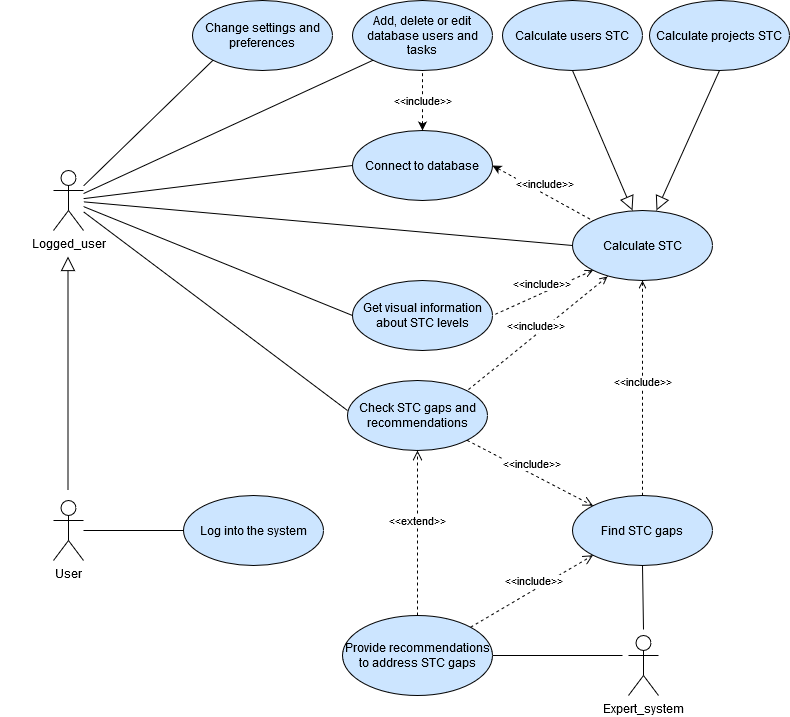

The diagram above was exported from draw.io. Its source (the exported page's mxGraphModel, read from the mxfile embedded in the PNG):
<mxGraphModel dx="766" dy="508" grid="1" gridSize="10" guides="1" tooltips="1" connect="1" arrows="1" fold="1" page="1" pageScale="1" pageWidth="827" pageHeight="1169" math="0" shadow="0">
  <root>
    <mxCell id="0" />
    <mxCell id="1" parent="0" />
    <mxCell id="GDO_ONA6oX1_BJ5on0KM-14" value="" style="edgeStyle=orthogonalEdgeStyle;rounded=0;orthogonalLoop=1;jettySize=auto;html=1;endArrow=none;endFill=0;" edge="1" parent="1" source="GDO_ONA6oX1_BJ5on0KM-2" target="GDO_ONA6oX1_BJ5on0KM-3">
      <mxGeometry relative="1" as="geometry" />
    </mxCell>
    <mxCell id="GDO_ONA6oX1_BJ5on0KM-26" style="edgeStyle=none;rounded=0;orthogonalLoop=1;jettySize=auto;html=1;endArrow=block;endFill=0;strokeWidth=1;endSize=12;" edge="1" parent="1">
      <mxGeometry relative="1" as="geometry">
        <mxPoint x="77.5" y="599" as="sourcePoint" />
        <mxPoint x="77.5" y="365" as="targetPoint" />
      </mxGeometry>
    </mxCell>
    <mxCell id="GDO_ONA6oX1_BJ5on0KM-2" value="User" style="shape=umlActor;verticalLabelPosition=bottom;labelBackgroundColor=#ffffff;verticalAlign=top;html=1;" vertex="1" parent="1">
      <mxGeometry x="63" y="609" width="30" height="60" as="geometry" />
    </mxCell>
    <mxCell id="GDO_ONA6oX1_BJ5on0KM-3" value="Log into the system" style="ellipse;whiteSpace=wrap;html=1;fillColor=#CCE5FF;" vertex="1" parent="1">
      <mxGeometry x="193" y="604" width="140" height="70" as="geometry" />
    </mxCell>
    <mxCell id="GDO_ONA6oX1_BJ5on0KM-4" value="Connect to database" style="ellipse;whiteSpace=wrap;html=1;fillColor=#CCE5FF;" vertex="1" parent="1">
      <mxGeometry x="362" y="239" width="140" height="70" as="geometry" />
    </mxCell>
    <mxCell id="GDO_ONA6oX1_BJ5on0KM-5" value="Calculate STC" style="ellipse;whiteSpace=wrap;html=1;fillColor=#CCE5FF;" vertex="1" parent="1">
      <mxGeometry x="582" y="319" width="140" height="70" as="geometry" />
    </mxCell>
    <mxCell id="GDO_ONA6oX1_BJ5on0KM-6" value="Get visual information about STC levels" style="ellipse;whiteSpace=wrap;html=1;fillColor=#CCE5FF;" vertex="1" parent="1">
      <mxGeometry x="362" y="389" width="140" height="70" as="geometry" />
    </mxCell>
    <mxCell id="GDO_ONA6oX1_BJ5on0KM-30" value="Check STC gaps and recommendations" style="ellipse;whiteSpace=wrap;html=1;fillColor=#CCE5FF;" vertex="1" parent="1">
      <mxGeometry x="357" y="489" width="140" height="70" as="geometry" />
    </mxCell>
    <mxCell id="GDO_ONA6oX1_BJ5on0KM-7" value="Change settings and preferences" style="ellipse;whiteSpace=wrap;html=1;fillColor=#CCE5FF;" vertex="1" parent="1">
      <mxGeometry x="202" y="109" width="140" height="70" as="geometry" />
    </mxCell>
    <mxCell id="GDO_ONA6oX1_BJ5on0KM-8" value="Provide recommendations to address STC gaps" style="ellipse;whiteSpace=wrap;html=1;fillColor=#CCE5FF;" vertex="1" parent="1">
      <mxGeometry x="352" y="724" width="150" height="80" as="geometry" />
    </mxCell>
    <mxCell id="GDO_ONA6oX1_BJ5on0KM-36" style="edgeStyle=none;rounded=0;orthogonalLoop=1;jettySize=auto;html=1;entryX=1;entryY=0.5;entryDx=0;entryDy=0;endArrow=none;endFill=0;" edge="1" parent="1" target="GDO_ONA6oX1_BJ5on0KM-8">
      <mxGeometry relative="1" as="geometry">
        <mxPoint x="632" y="764" as="sourcePoint" />
      </mxGeometry>
    </mxCell>
    <mxCell id="GDO_ONA6oX1_BJ5on0KM-67" style="edgeStyle=none;rounded=0;orthogonalLoop=1;jettySize=auto;html=1;entryX=0.5;entryY=1;entryDx=0;entryDy=0;startArrow=none;startFill=0;endArrow=none;endFill=0;endSize=12;strokeWidth=1;exitX=0.5;exitY=-0.1;exitDx=0;exitDy=0;exitPerimeter=0;" edge="1" parent="1" source="GDO_ONA6oX1_BJ5on0KM-9" target="GDO_ONA6oX1_BJ5on0KM-10">
      <mxGeometry relative="1" as="geometry" />
    </mxCell>
    <mxCell id="GDO_ONA6oX1_BJ5on0KM-9" value="Expert_system" style="shape=umlActor;verticalLabelPosition=bottom;labelBackgroundColor=#ffffff;verticalAlign=top;html=1;" vertex="1" parent="1">
      <mxGeometry x="638" y="744" width="30" height="60" as="geometry" />
    </mxCell>
    <mxCell id="GDO_ONA6oX1_BJ5on0KM-10" value="Find STC gaps" style="ellipse;whiteSpace=wrap;html=1;fillColor=#CCE5FF;" vertex="1" parent="1">
      <mxGeometry x="582" y="604" width="140" height="70" as="geometry" />
    </mxCell>
    <mxCell id="GDO_ONA6oX1_BJ5on0KM-18" value="" style="rounded=0;orthogonalLoop=1;jettySize=auto;html=1;entryX=0;entryY=1;entryDx=0;entryDy=0;endArrow=none;endFill=0;" edge="1" parent="1" source="GDO_ONA6oX1_BJ5on0KM-12" target="GDO_ONA6oX1_BJ5on0KM-7">
      <mxGeometry relative="1" as="geometry">
        <mxPoint x="262" y="299" as="targetPoint" />
      </mxGeometry>
    </mxCell>
    <mxCell id="GDO_ONA6oX1_BJ5on0KM-21" style="edgeStyle=none;rounded=0;orthogonalLoop=1;jettySize=auto;html=1;entryX=0;entryY=0.5;entryDx=0;entryDy=0;endArrow=none;endFill=0;" edge="1" parent="1" source="GDO_ONA6oX1_BJ5on0KM-12" target="GDO_ONA6oX1_BJ5on0KM-5">
      <mxGeometry relative="1" as="geometry" />
    </mxCell>
    <mxCell id="GDO_ONA6oX1_BJ5on0KM-22" style="edgeStyle=none;rounded=0;orthogonalLoop=1;jettySize=auto;html=1;entryX=0;entryY=0.5;entryDx=0;entryDy=0;endArrow=none;endFill=0;" edge="1" parent="1" source="GDO_ONA6oX1_BJ5on0KM-12" target="GDO_ONA6oX1_BJ5on0KM-6">
      <mxGeometry relative="1" as="geometry" />
    </mxCell>
    <mxCell id="GDO_ONA6oX1_BJ5on0KM-23" style="edgeStyle=none;rounded=0;orthogonalLoop=1;jettySize=auto;html=1;entryX=0;entryY=0.5;entryDx=0;entryDy=0;endArrow=none;endFill=0;" edge="1" parent="1" source="GDO_ONA6oX1_BJ5on0KM-12" target="GDO_ONA6oX1_BJ5on0KM-4">
      <mxGeometry relative="1" as="geometry" />
    </mxCell>
    <mxCell id="GDO_ONA6oX1_BJ5on0KM-29" style="edgeStyle=none;rounded=0;orthogonalLoop=1;jettySize=auto;html=1;endArrow=none;endFill=0;entryX=0;entryY=0.429;entryDx=0;entryDy=0;entryPerimeter=0;" edge="1" parent="1" source="GDO_ONA6oX1_BJ5on0KM-12" target="GDO_ONA6oX1_BJ5on0KM-30">
      <mxGeometry relative="1" as="geometry">
        <mxPoint x="282" y="529" as="targetPoint" />
      </mxGeometry>
    </mxCell>
    <mxCell id="GDO_ONA6oX1_BJ5on0KM-59" style="edgeStyle=none;rounded=0;orthogonalLoop=1;jettySize=auto;html=1;entryX=0;entryY=1;entryDx=0;entryDy=0;endArrow=none;endFill=0;endSize=12;strokeWidth=1;" edge="1" parent="1" source="GDO_ONA6oX1_BJ5on0KM-12" target="GDO_ONA6oX1_BJ5on0KM-57">
      <mxGeometry relative="1" as="geometry" />
    </mxCell>
    <mxCell id="GDO_ONA6oX1_BJ5on0KM-12" value="Logged_user" style="shape=umlActor;verticalLabelPosition=bottom;labelBackgroundColor=#ffffff;verticalAlign=top;html=1;" vertex="1" parent="1">
      <mxGeometry x="63" y="279" width="30" height="60" as="geometry" />
    </mxCell>
    <mxCell id="GDO_ONA6oX1_BJ5on0KM-47" value="&amp;lt;&amp;lt;include&amp;gt;&amp;gt;" style="html=1;verticalAlign=bottom;endArrow=none;dashed=1;endSize=8;entryX=0.5;entryY=0;entryDx=0;entryDy=0;startArrow=open;startFill=0;endFill=0;" edge="1" parent="1" target="GDO_ONA6oX1_BJ5on0KM-10">
      <mxGeometry x="0.0303" relative="1" as="geometry">
        <mxPoint x="652" y="389" as="sourcePoint" />
        <mxPoint x="642" y="509" as="targetPoint" />
        <mxPoint as="offset" />
      </mxGeometry>
    </mxCell>
    <mxCell id="GDO_ONA6oX1_BJ5on0KM-49" value="&amp;lt;&amp;lt;include&amp;gt;&amp;gt;" style="html=1;verticalAlign=bottom;endArrow=open;dashed=1;endSize=8;exitX=1;exitY=0;exitDx=0;exitDy=0;entryX=0;entryY=1;entryDx=0;entryDy=0;" edge="1" parent="1" source="GDO_ONA6oX1_BJ5on0KM-8" target="GDO_ONA6oX1_BJ5on0KM-10">
      <mxGeometry x="0.0303" relative="1" as="geometry">
        <mxPoint x="527" y="489" as="sourcePoint" />
        <mxPoint x="542" y="704" as="targetPoint" />
        <mxPoint as="offset" />
      </mxGeometry>
    </mxCell>
    <mxCell id="GDO_ONA6oX1_BJ5on0KM-50" value="&amp;lt;&amp;lt;include&amp;gt;&amp;gt;" style="html=1;verticalAlign=bottom;endArrow=open;dashed=1;endSize=8;exitX=1;exitY=1;exitDx=0;exitDy=0;entryX=0;entryY=0;entryDx=0;entryDy=0;" edge="1" parent="1" source="GDO_ONA6oX1_BJ5on0KM-30" target="GDO_ONA6oX1_BJ5on0KM-10">
      <mxGeometry x="0.0303" relative="1" as="geometry">
        <mxPoint x="672" y="409" as="sourcePoint" />
        <mxPoint x="687" y="624" as="targetPoint" />
        <mxPoint as="offset" />
      </mxGeometry>
    </mxCell>
    <mxCell id="GDO_ONA6oX1_BJ5on0KM-53" value="&amp;lt;&amp;lt;include&amp;gt;&amp;gt;" style="html=1;verticalAlign=bottom;endArrow=none;dashed=1;endSize=8;exitX=1;exitY=0.5;exitDx=0;exitDy=0;entryX=0;entryY=0;entryDx=0;entryDy=0;startArrow=classic;startFill=1;endFill=0;" edge="1" parent="1" source="GDO_ONA6oX1_BJ5on0KM-4" target="GDO_ONA6oX1_BJ5on0KM-5">
      <mxGeometry x="0.0303" relative="1" as="geometry">
        <mxPoint x="732" y="224" as="sourcePoint" />
        <mxPoint x="582" y="279" as="targetPoint" />
        <mxPoint as="offset" />
      </mxGeometry>
    </mxCell>
    <mxCell id="GDO_ONA6oX1_BJ5on0KM-54" value="&amp;lt;&amp;lt;extend&amp;gt;&amp;gt;" style="html=1;verticalAlign=bottom;endArrow=open;dashed=1;endSize=8;exitX=0.5;exitY=0;exitDx=0;exitDy=0;entryX=0.5;entryY=1;entryDx=0;entryDy=0;" edge="1" parent="1" source="GDO_ONA6oX1_BJ5on0KM-8" target="GDO_ONA6oX1_BJ5on0KM-30">
      <mxGeometry x="0.0303" relative="1" as="geometry">
        <mxPoint x="439.53300858899115" y="655.9657287525379" as="sourcePoint" />
        <mxPoint x="522.0025253169417" y="608.9987373415292" as="targetPoint" />
        <mxPoint as="offset" />
      </mxGeometry>
    </mxCell>
    <mxCell id="GDO_ONA6oX1_BJ5on0KM-57" value="Add, delete or edit database users and tasks" style="ellipse;whiteSpace=wrap;html=1;fillColor=#CCE5FF;" vertex="1" parent="1">
      <mxGeometry x="362" y="109" width="140" height="70" as="geometry" />
    </mxCell>
    <mxCell id="GDO_ONA6oX1_BJ5on0KM-60" value="&amp;lt;&amp;lt;include&amp;gt;&amp;gt;" style="html=1;verticalAlign=bottom;endArrow=none;dashed=1;endSize=8;exitX=0.5;exitY=0;exitDx=0;exitDy=0;entryX=0.5;entryY=1;entryDx=0;entryDy=0;startArrow=classic;startFill=1;endFill=0;" edge="1" parent="1" source="GDO_ONA6oX1_BJ5on0KM-4" target="GDO_ONA6oX1_BJ5on0KM-57">
      <mxGeometry x="-0.3333" relative="1" as="geometry">
        <mxPoint x="536.5" y="179" as="sourcePoint" />
        <mxPoint x="637.0025253169417" y="234.25126265847086" as="targetPoint" />
        <mxPoint as="offset" />
      </mxGeometry>
    </mxCell>
    <mxCell id="GDO_ONA6oX1_BJ5on0KM-61" value="Calculate users STC" style="ellipse;whiteSpace=wrap;html=1;fillColor=#CCE5FF;" vertex="1" parent="1">
      <mxGeometry x="512" y="109" width="140" height="70" as="geometry" />
    </mxCell>
    <mxCell id="GDO_ONA6oX1_BJ5on0KM-62" value="Calculate projects STC" style="ellipse;whiteSpace=wrap;html=1;fillColor=#CCE5FF;" vertex="1" parent="1">
      <mxGeometry x="659" y="109" width="140" height="70" as="geometry" />
    </mxCell>
    <mxCell id="GDO_ONA6oX1_BJ5on0KM-63" style="edgeStyle=none;rounded=0;orthogonalLoop=1;jettySize=auto;html=1;endArrow=block;endFill=0;strokeWidth=1;endSize=12;exitX=0.5;exitY=1;exitDx=0;exitDy=0;" edge="1" parent="1" source="GDO_ONA6oX1_BJ5on0KM-61">
      <mxGeometry relative="1" as="geometry">
        <mxPoint x="682" y="373" as="sourcePoint" />
        <mxPoint x="642" y="319" as="targetPoint" />
      </mxGeometry>
    </mxCell>
    <mxCell id="GDO_ONA6oX1_BJ5on0KM-64" style="edgeStyle=none;rounded=0;orthogonalLoop=1;jettySize=auto;html=1;endArrow=block;endFill=0;strokeWidth=1;endSize=12;exitX=0.5;exitY=1;exitDx=0;exitDy=0;" edge="1" parent="1" source="GDO_ONA6oX1_BJ5on0KM-62">
      <mxGeometry relative="1" as="geometry">
        <mxPoint x="662" y="189" as="sourcePoint" />
        <mxPoint x="666" y="319" as="targetPoint" />
      </mxGeometry>
    </mxCell>
    <mxCell id="GDO_ONA6oX1_BJ5on0KM-65" value="&amp;lt;&amp;lt;include&amp;gt;&amp;gt;" style="html=1;verticalAlign=bottom;endArrow=none;dashed=1;endSize=8;exitX=0.25;exitY=0.943;exitDx=0;exitDy=0;entryX=1;entryY=0;entryDx=0;entryDy=0;startArrow=open;startFill=0;endFill=0;exitPerimeter=0;" edge="1" parent="1" source="GDO_ONA6oX1_BJ5on0KM-5" target="GDO_ONA6oX1_BJ5on0KM-30">
      <mxGeometry x="0.0303" relative="1" as="geometry">
        <mxPoint x="552" y="299" as="sourcePoint" />
        <mxPoint x="552" y="514" as="targetPoint" />
        <mxPoint as="offset" />
      </mxGeometry>
    </mxCell>
    <mxCell id="GDO_ONA6oX1_BJ5on0KM-66" value="&amp;lt;&amp;lt;include&amp;gt;&amp;gt;" style="html=1;verticalAlign=bottom;endArrow=none;dashed=1;endSize=8;entryX=1;entryY=0.5;entryDx=0;entryDy=0;startArrow=open;startFill=0;endFill=0;exitX=0;exitY=1;exitDx=0;exitDy=0;" edge="1" parent="1" source="GDO_ONA6oX1_BJ5on0KM-5" target="GDO_ONA6oX1_BJ5on0KM-6">
      <mxGeometry x="0.0303" relative="1" as="geometry">
        <mxPoint x="592" y="369" as="sourcePoint" />
        <mxPoint x="491.4974746830583" y="549.2512626584709" as="targetPoint" />
        <mxPoint as="offset" />
      </mxGeometry>
    </mxCell>
    <mxCell id="GDO_ONA6oX1_BJ5on0KM-69" value="&amp;nbsp;&amp;nbsp; " style="text;html=1;strokeColor=none;fillColor=none;align=center;verticalAlign=middle;whiteSpace=wrap;rounded=0;fontSize=13;" vertex="1" parent="1">
      <mxGeometry x="10" y="784" width="40" height="20" as="geometry" />
    </mxCell>
  </root>
</mxGraphModel>